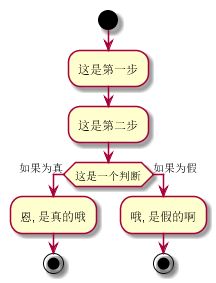

The diagram above was rendered by PlantUML. Its source (embedded in the PNG):
@startUML
start
:这是第一步;
:这是第二步;
if (这是一个判断) then (如果为真)
:恩, 是真的哦;
stop
else (如果为假)
:哦, 是假的啊;
stop
@endUML